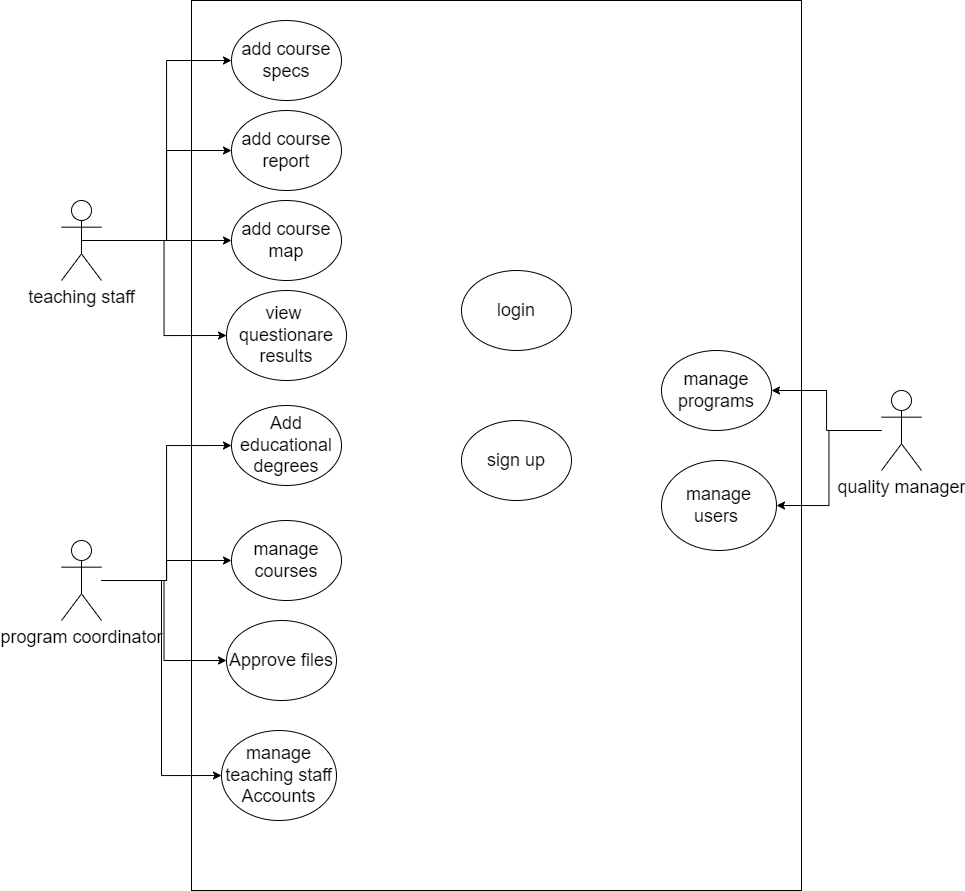

The diagram above was exported from draw.io. Its source (the exported page's mxGraphModel, read from the mxfile embedded in the PNG):
<mxGraphModel dx="2314" dy="864" grid="1" gridSize="10" guides="1" tooltips="1" connect="1" arrows="1" fold="1" page="1" pageScale="1" pageWidth="850" pageHeight="1100" math="0" shadow="0">
  <root>
    <mxCell id="0" />
    <mxCell id="1" parent="0" />
    <mxCell id="s7GX4ieW1HJtfeC7UUf6-1" value="" style="rounded=0;whiteSpace=wrap;html=1;" parent="1" vertex="1">
      <mxGeometry x="80" y="60" width="610" height="890" as="geometry" />
    </mxCell>
    <mxCell id="s7GX4ieW1HJtfeC7UUf6-24" style="edgeStyle=orthogonalEdgeStyle;rounded=0;orthogonalLoop=1;jettySize=auto;html=1;entryX=0;entryY=0.5;entryDx=0;entryDy=0;exitX=0.5;exitY=0.5;exitDx=0;exitDy=0;exitPerimeter=0;" parent="1" source="s7GX4ieW1HJtfeC7UUf6-2" target="s7GX4ieW1HJtfeC7UUf6-8" edge="1">
      <mxGeometry relative="1" as="geometry" />
    </mxCell>
    <mxCell id="s7GX4ieW1HJtfeC7UUf6-25" style="edgeStyle=orthogonalEdgeStyle;rounded=0;orthogonalLoop=1;jettySize=auto;html=1;entryX=0;entryY=0.5;entryDx=0;entryDy=0;" parent="1" source="s7GX4ieW1HJtfeC7UUf6-2" target="s7GX4ieW1HJtfeC7UUf6-14" edge="1">
      <mxGeometry relative="1" as="geometry" />
    </mxCell>
    <mxCell id="s7GX4ieW1HJtfeC7UUf6-26" style="edgeStyle=orthogonalEdgeStyle;rounded=0;orthogonalLoop=1;jettySize=auto;html=1;" parent="1" source="s7GX4ieW1HJtfeC7UUf6-2" target="s7GX4ieW1HJtfeC7UUf6-13" edge="1">
      <mxGeometry relative="1" as="geometry" />
    </mxCell>
    <mxCell id="QLJJlyDZhzPryo1Bh-BB-1" style="edgeStyle=orthogonalEdgeStyle;rounded=0;orthogonalLoop=1;jettySize=auto;html=1;entryX=0;entryY=0.5;entryDx=0;entryDy=0;" parent="1" source="s7GX4ieW1HJtfeC7UUf6-2" target="s7GX4ieW1HJtfeC7UUf6-11" edge="1">
      <mxGeometry relative="1" as="geometry" />
    </mxCell>
    <mxCell id="s7GX4ieW1HJtfeC7UUf6-2" value="&lt;font style=&quot;font-size: 18px;&quot;&gt;teaching staff&lt;/font&gt;" style="shape=umlActor;verticalLabelPosition=bottom;verticalAlign=top;html=1;outlineConnect=0;" parent="1" vertex="1">
      <mxGeometry x="-50" y="260" width="40" height="80" as="geometry" />
    </mxCell>
    <mxCell id="QLJJlyDZhzPryo1Bh-BB-4" style="edgeStyle=orthogonalEdgeStyle;rounded=0;orthogonalLoop=1;jettySize=auto;html=1;entryX=0;entryY=0.5;entryDx=0;entryDy=0;" parent="1" source="s7GX4ieW1HJtfeC7UUf6-3" target="s7GX4ieW1HJtfeC7UUf6-19" edge="1">
      <mxGeometry relative="1" as="geometry" />
    </mxCell>
    <mxCell id="QLJJlyDZhzPryo1Bh-BB-5" style="edgeStyle=orthogonalEdgeStyle;rounded=0;orthogonalLoop=1;jettySize=auto;html=1;entryX=0;entryY=0.5;entryDx=0;entryDy=0;" parent="1" source="s7GX4ieW1HJtfeC7UUf6-3" target="s7GX4ieW1HJtfeC7UUf6-10" edge="1">
      <mxGeometry relative="1" as="geometry" />
    </mxCell>
    <mxCell id="QLJJlyDZhzPryo1Bh-BB-6" style="edgeStyle=orthogonalEdgeStyle;rounded=0;orthogonalLoop=1;jettySize=auto;html=1;" parent="1" source="s7GX4ieW1HJtfeC7UUf6-3" target="s7GX4ieW1HJtfeC7UUf6-12" edge="1">
      <mxGeometry relative="1" as="geometry" />
    </mxCell>
    <mxCell id="QLJJlyDZhzPryo1Bh-BB-7" style="edgeStyle=orthogonalEdgeStyle;rounded=0;orthogonalLoop=1;jettySize=auto;html=1;entryX=0;entryY=0.5;entryDx=0;entryDy=0;" parent="1" source="s7GX4ieW1HJtfeC7UUf6-3" target="s7GX4ieW1HJtfeC7UUf6-23" edge="1">
      <mxGeometry relative="1" as="geometry" />
    </mxCell>
    <mxCell id="s7GX4ieW1HJtfeC7UUf6-3" value="&lt;font style=&quot;font-size: 18px;&quot;&gt;program coordinator&lt;/font&gt;" style="shape=umlActor;verticalLabelPosition=bottom;verticalAlign=top;html=1;outlineConnect=0;" parent="1" vertex="1">
      <mxGeometry x="-50" y="600" width="40" height="80" as="geometry" />
    </mxCell>
    <mxCell id="QLJJlyDZhzPryo1Bh-BB-2" style="edgeStyle=orthogonalEdgeStyle;rounded=0;orthogonalLoop=1;jettySize=auto;html=1;" parent="1" source="s7GX4ieW1HJtfeC7UUf6-5" target="s7GX4ieW1HJtfeC7UUf6-9" edge="1">
      <mxGeometry relative="1" as="geometry" />
    </mxCell>
    <mxCell id="QLJJlyDZhzPryo1Bh-BB-3" style="edgeStyle=orthogonalEdgeStyle;rounded=0;orthogonalLoop=1;jettySize=auto;html=1;entryX=1;entryY=0.5;entryDx=0;entryDy=0;" parent="1" source="s7GX4ieW1HJtfeC7UUf6-5" target="s7GX4ieW1HJtfeC7UUf6-18" edge="1">
      <mxGeometry relative="1" as="geometry" />
    </mxCell>
    <mxCell id="s7GX4ieW1HJtfeC7UUf6-5" value="&lt;font style=&quot;font-size: 18px;&quot;&gt;quality manager&lt;/font&gt;" style="shape=umlActor;verticalLabelPosition=bottom;verticalAlign=top;html=1;outlineConnect=0;" parent="1" vertex="1">
      <mxGeometry x="770" y="450" width="40" height="80" as="geometry" />
    </mxCell>
    <mxCell id="s7GX4ieW1HJtfeC7UUf6-8" value="&lt;font style=&quot;font-size: 18px;&quot;&gt;add course specs&lt;/font&gt;" style="ellipse;whiteSpace=wrap;html=1;" parent="1" vertex="1">
      <mxGeometry x="120" y="80" width="110" height="80" as="geometry" />
    </mxCell>
    <mxCell id="s7GX4ieW1HJtfeC7UUf6-9" value="&lt;span style=&quot;font-size: 18px;&quot;&gt;manage programs&lt;/span&gt;" style="ellipse;whiteSpace=wrap;html=1;" parent="1" vertex="1">
      <mxGeometry x="550" y="410" width="110" height="80" as="geometry" />
    </mxCell>
    <mxCell id="s7GX4ieW1HJtfeC7UUf6-10" value="&lt;span style=&quot;font-size: 18px;&quot;&gt;manage courses&lt;/span&gt;" style="ellipse;whiteSpace=wrap;html=1;" parent="1" vertex="1">
      <mxGeometry x="120" y="580" width="110" height="80" as="geometry" />
    </mxCell>
    <mxCell id="s7GX4ieW1HJtfeC7UUf6-11" value="&lt;span style=&quot;font-size: 18px;&quot;&gt;view&amp;nbsp; questionare results&lt;/span&gt;" style="ellipse;whiteSpace=wrap;html=1;" parent="1" vertex="1">
      <mxGeometry x="115" y="350" width="120" height="90" as="geometry" />
    </mxCell>
    <mxCell id="s7GX4ieW1HJtfeC7UUf6-12" value="&lt;span style=&quot;font-size: 18px;&quot;&gt;Approve files&lt;/span&gt;" style="ellipse;whiteSpace=wrap;html=1;" parent="1" vertex="1">
      <mxGeometry x="115" y="680" width="110" height="80" as="geometry" />
    </mxCell>
    <mxCell id="s7GX4ieW1HJtfeC7UUf6-13" value="&lt;font style=&quot;font-size: 18px;&quot;&gt;add course map&lt;/font&gt;" style="ellipse;whiteSpace=wrap;html=1;" parent="1" vertex="1">
      <mxGeometry x="120" y="260" width="110" height="80" as="geometry" />
    </mxCell>
    <mxCell id="s7GX4ieW1HJtfeC7UUf6-14" value="&lt;span style=&quot;font-size: 18px;&quot;&gt;add course report&lt;/span&gt;" style="ellipse;whiteSpace=wrap;html=1;" parent="1" vertex="1">
      <mxGeometry x="120" y="170" width="110" height="80" as="geometry" />
    </mxCell>
    <mxCell id="s7GX4ieW1HJtfeC7UUf6-18" value="&lt;font style=&quot;font-size: 18px;&quot;&gt;manage users&amp;nbsp;&lt;/font&gt;" style="ellipse;whiteSpace=wrap;html=1;" parent="1" vertex="1">
      <mxGeometry x="550" y="520" width="115" height="90" as="geometry" />
    </mxCell>
    <mxCell id="s7GX4ieW1HJtfeC7UUf6-19" value="&lt;span style=&quot;font-size: 18px;&quot;&gt;Add educational degrees&lt;/span&gt;" style="ellipse;whiteSpace=wrap;html=1;" parent="1" vertex="1">
      <mxGeometry x="120" y="465" width="110" height="80" as="geometry" />
    </mxCell>
    <mxCell id="s7GX4ieW1HJtfeC7UUf6-21" value="&lt;span style=&quot;font-size: 18px;&quot;&gt;sign up&lt;/span&gt;" style="ellipse;whiteSpace=wrap;html=1;" parent="1" vertex="1">
      <mxGeometry x="350" y="480" width="110" height="80" as="geometry" />
    </mxCell>
    <mxCell id="s7GX4ieW1HJtfeC7UUf6-22" value="&lt;span style=&quot;font-size: 18px;&quot;&gt;login&lt;/span&gt;" style="ellipse;whiteSpace=wrap;html=1;" parent="1" vertex="1">
      <mxGeometry x="350" y="330" width="110" height="80" as="geometry" />
    </mxCell>
    <mxCell id="s7GX4ieW1HJtfeC7UUf6-23" value="&lt;span style=&quot;font-size: 18px;&quot;&gt;manage teaching staff Accounts&lt;/span&gt;" style="ellipse;whiteSpace=wrap;html=1;" parent="1" vertex="1">
      <mxGeometry x="110" y="790" width="115" height="90" as="geometry" />
    </mxCell>
  </root>
</mxGraphModel>